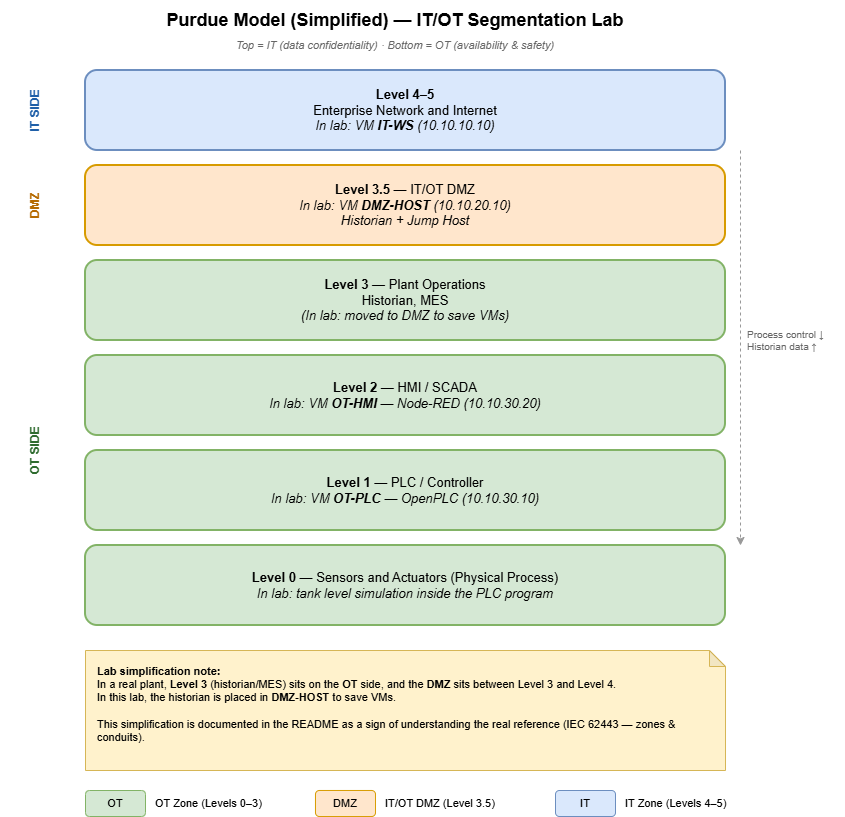

The diagram above was exported from draw.io. Its source (the exported page's mxGraphModel, read from the mxfile embedded in the PNG):
<mxGraphModel dx="2130" dy="574" grid="1" gridSize="10" guides="1" tooltips="1" connect="1" arrows="1" fold="1" page="1" pageScale="1" pageWidth="1100" pageHeight="850" math="0" shadow="0">
  <root>
    <mxCell id="0" />
    <mxCell id="1" parent="0" />
    <mxCell id="title" parent="1" style="text;html=1;strokeColor=none;fillColor=none;align=center;verticalAlign=middle;whiteSpace=wrap;rounded=0;fontSize=18;fontStyle=1;" value="Model Purdue (Disederhanakan) — Lab IT/OT Segmentation" vertex="1">
      <mxGeometry height="40" width="640" x="80" y="20" as="geometry" />
    </mxCell>
    <mxCell id="subtitle" parent="1" style="text;html=1;strokeColor=none;fillColor=none;align=center;verticalAlign=middle;whiteSpace=wrap;rounded=0;fontSize=11;fontStyle=2;fontColor=#666666;" value="Atas = IT (kerahasiaan data) · Bawah = OT (ketersediaan &amp; keselamatan)" vertex="1">
      <mxGeometry height="20" width="640" x="80" y="55" as="geometry" />
    </mxCell>
    <mxCell id="labelIT" parent="1" style="rounded=0;whiteSpace=wrap;html=1;fillColor=none;strokeColor=none;align=center;verticalAlign=middle;fontSize=12;fontStyle=1;fontColor=#1f5fa8;rotation=270;" value="SISI IT" vertex="1">
      <mxGeometry height="160" width="60" x="10" y="80" as="geometry" />
    </mxCell>
    <mxCell id="labelDMZ" parent="1" style="rounded=0;whiteSpace=wrap;html=1;fillColor=none;strokeColor=none;align=center;verticalAlign=middle;fontSize=12;fontStyle=1;fontColor=#b56a00;rotation=270;" value="DMZ" vertex="1">
      <mxGeometry height="90" width="60" x="10" y="250" as="geometry" />
    </mxCell>
    <mxCell id="labelOT" parent="1" style="rounded=0;whiteSpace=wrap;html=1;fillColor=none;strokeColor=none;align=center;verticalAlign=middle;fontSize=12;fontStyle=1;fontColor=#2e6b2e;rotation=270;" value="SISI OT" vertex="1">
      <mxGeometry height="260" width="60" x="10" y="350" as="geometry" />
    </mxCell>
    <mxCell id="level45" parent="1" style="rounded=1;whiteSpace=wrap;html=1;fillColor=#dae8fc;strokeColor=#6c8ebf;strokeWidth=2;fontSize=13;verticalAlign=middle;align=center;" value="&lt;b&gt;Level 4–5&lt;/b&gt;&lt;br&gt;Jaringan Perusahaan dan Internet&lt;br&gt;&lt;i&gt;Di lab: VM &lt;b&gt;IT-WS&lt;/b&gt; (10.10.10.10)&lt;/i&gt;" vertex="1">
      <mxGeometry height="80" width="640" x="90" y="90" as="geometry" />
    </mxCell>
    <mxCell id="level35" parent="1" style="rounded=1;whiteSpace=wrap;html=1;fillColor=#ffe6cc;strokeColor=#d79b00;strokeWidth=2;fontSize=13;verticalAlign=middle;align=center;" value="&lt;b&gt;Level 3.5&lt;/b&gt; — DMZ IT/OT&lt;br&gt;&lt;i&gt;Di lab: VM &lt;b&gt;DMZ-HOST&lt;/b&gt; (10.10.20.10)&lt;br&gt;Historian + Jump Host&lt;/i&gt;" vertex="1">
      <mxGeometry height="80" width="640" x="90" y="185" as="geometry" />
    </mxCell>
    <mxCell id="level3" parent="1" style="rounded=1;whiteSpace=wrap;html=1;fillColor=#d5e8d4;strokeColor=#82b366;strokeWidth=2;fontSize=13;verticalAlign=middle;align=center;" value="&lt;b&gt;Level 3&lt;/b&gt; — Operasi Pabrik&lt;br&gt;Historian, MES&lt;br&gt;&lt;i&gt;(Di lab: dipindah ke DMZ untuk hemat VM)&lt;/i&gt;" vertex="1">
      <mxGeometry height="80" width="640" x="90" y="280" as="geometry" />
    </mxCell>
    <mxCell id="level2" parent="1" style="rounded=1;whiteSpace=wrap;html=1;fillColor=#d5e8d4;strokeColor=#82b366;strokeWidth=2;fontSize=13;verticalAlign=middle;align=center;" value="&lt;b&gt;Level 2&lt;/b&gt; — HMI / SCADA&lt;br&gt;&lt;i&gt;Di lab: VM &lt;b&gt;OT-HMI&lt;/b&gt; — Node-RED (10.10.30.20)&lt;/i&gt;" vertex="1">
      <mxGeometry height="80" width="640" x="90" y="375" as="geometry" />
    </mxCell>
    <mxCell id="level1" parent="1" style="rounded=1;whiteSpace=wrap;html=1;fillColor=#d5e8d4;strokeColor=#82b366;strokeWidth=2;fontSize=13;verticalAlign=middle;align=center;" value="&lt;b&gt;Level 1&lt;/b&gt; — PLC / Kontroler&lt;br&gt;&lt;i&gt;Di lab: VM &lt;b&gt;OT-PLC&lt;/b&gt; — OpenPLC (10.10.30.10)&lt;/i&gt;" vertex="1">
      <mxGeometry height="80" width="640" x="90" y="470" as="geometry" />
    </mxCell>
    <mxCell id="level0" parent="1" style="rounded=1;whiteSpace=wrap;html=1;fillColor=#d5e8d4;strokeColor=#82b366;strokeWidth=2;fontSize=13;verticalAlign=middle;align=center;" value="&lt;b&gt;Level 0&lt;/b&gt; — Sensor dan Aktuator (Proses Fisik)&lt;br&gt;&lt;i&gt;Di lab: simulasi level tangki di dalam program PLC&lt;/i&gt;" vertex="1">
      <mxGeometry height="80" width="640" x="90" y="565" as="geometry" />
    </mxCell>
    <mxCell id="arrowV" edge="1" parent="1" style="endArrow=classic;html=1;rounded=0;strokeColor=#999999;strokeWidth=1;dashed=1;" value="">
      <mxGeometry relative="1" as="geometry">
        <mxPoint x="745" y="170" as="sourcePoint" />
        <mxPoint x="745" y="565" as="targetPoint" />
      </mxGeometry>
    </mxCell>
    <mxCell id="arrowLabel" parent="1" style="text;html=1;strokeColor=none;fillColor=none;align=left;verticalAlign=middle;whiteSpace=wrap;rounded=0;fontSize=10;fontColor=#666666;" value="Kontrol proses ↓&#10;Data historis ↑" vertex="1">
      <mxGeometry height="60" width="100" x="750" y="330" as="geometry" />
    </mxCell>
    <mxCell id="note" parent="1" style="shape=note;whiteSpace=wrap;html=1;backgroundOutline=1;darkOpacity=0.05;size=16;fillColor=#fff2cc;strokeColor=#d6b656;fontSize=11;align=left;verticalAlign=top;spacingLeft=10;spacingTop=8;" value="&lt;b&gt;Catatan penyederhanaan lab:&lt;/b&gt;&lt;br&gt;Di pabrik nyata, &lt;b&gt;Level 3&lt;/b&gt; (historian/MES) berada di sisi &lt;b&gt;OT&lt;/b&gt;, dan &lt;b&gt;DMZ&lt;/b&gt; berada di antara Level 3 dan Level 4.&lt;br&gt;Di lab ini historian diletakkan di &lt;b&gt;DMZ-HOST&lt;/b&gt; demi menghemat VM.&lt;br&gt;&lt;br&gt;&lt;b&gt;Model ini disebutkan di README&lt;/b&gt; sebagai bentuk pemahaman versi aslinya (IEC 62443 — zones &amp; conduits)." vertex="1">
      <mxGeometry height="120" width="640" x="90" y="670" as="geometry" />
    </mxCell>
    <mxCell id="legendOT" parent="1" style="rounded=1;whiteSpace=wrap;html=1;fillColor=#d5e8d4;strokeColor=#82b366;fontSize=11;" value="OT" vertex="1">
      <mxGeometry height="26" width="60" x="90" y="810" as="geometry" />
    </mxCell>
    <mxCell id="legendOTtxt" parent="1" style="text;html=1;strokeColor=none;fillColor=none;align=left;verticalAlign=middle;fontSize=11;" value="Zona OT (Level 0–3)" vertex="1">
      <mxGeometry height="26" width="150" x="158" y="810" as="geometry" />
    </mxCell>
    <mxCell id="legendDMZ" parent="1" style="rounded=1;whiteSpace=wrap;html=1;fillColor=#ffe6cc;strokeColor=#d79b00;fontSize=11;" value="DMZ" vertex="1">
      <mxGeometry height="26" width="60" x="320" y="810" as="geometry" />
    </mxCell>
    <mxCell id="legendDMZtxt" parent="1" style="text;html=1;strokeColor=none;fillColor=none;align=left;verticalAlign=middle;fontSize=11;" value="DMZ IT/OT (Level 3.5)" vertex="1">
      <mxGeometry height="26" width="160" x="388" y="810" as="geometry" />
    </mxCell>
    <mxCell id="legendIT" parent="1" style="rounded=1;whiteSpace=wrap;html=1;fillColor=#dae8fc;strokeColor=#6c8ebf;fontSize=11;" value="IT" vertex="1">
      <mxGeometry height="26" width="60" x="560" y="810" as="geometry" />
    </mxCell>
    <mxCell id="legendITtxt" parent="1" style="text;html=1;strokeColor=none;fillColor=none;align=left;verticalAlign=middle;fontSize=11;" value="Zona IT (Level 4–5)" vertex="1">
      <mxGeometry height="26" width="150" x="628" y="810" as="geometry" />
    </mxCell>
  </root>
</mxGraphModel>